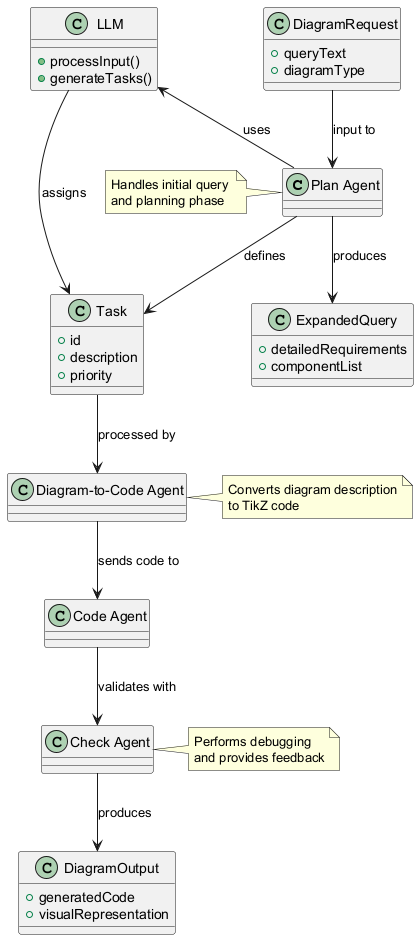

The diagram above was rendered by PlantUML. Its source (embedded in the PNG):
@startuml
class "Plan Agent" as PlanAgent
class "Code Agent" as CodeAgent
class "Diagram-to-Code Agent" as DiagramToCodeAgent
class "Check Agent" as CheckAgent
class "LLM" as LLM {
  +processInput()
  +generateTasks()
}

class "DiagramRequest" as Request {
  +queryText
  +diagramType
}

class "ExpandedQuery" as ExpandedQuery {
  +detailedRequirements
  +componentList
}

class "DiagramOutput" as Output {
  +generatedCode
  +visualRepresentation
}

class "Task" as Task {
  +id
  +description
  +priority
}

PlanAgent --> ExpandedQuery : produces
PlanAgent --> Task : defines
LLM <-- PlanAgent : uses
LLM --> Task : assigns

DiagramToCodeAgent --> CodeAgent : sends code to
CodeAgent --> CheckAgent : validates with
CheckAgent --> Output : produces

Request --> PlanAgent : input to
Task --> DiagramToCodeAgent : processed by

note left of PlanAgent
  Handles initial query 
  and planning phase
end note

note right of DiagramToCodeAgent
  Converts diagram description
  to TikZ code
end note

note right of CheckAgent
  Performs debugging
  and provides feedback
end note
@enduml